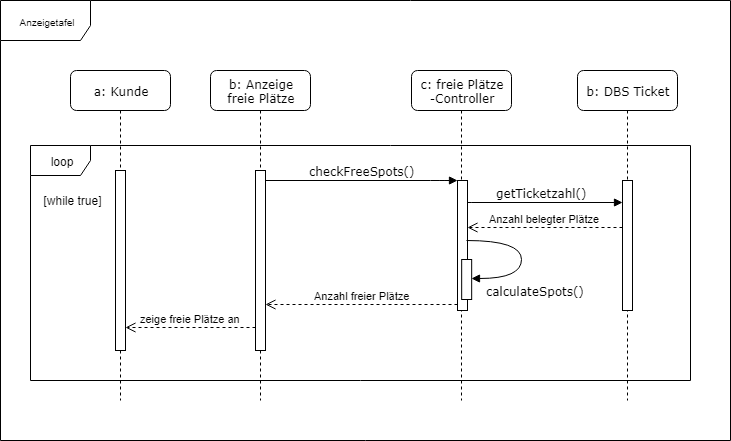

The diagram above was exported from draw.io. Its source (the exported page's mxGraphModel, read from the mxfile embedded in the PNG):
<mxGraphModel dx="914" dy="677" grid="1" gridSize="10" guides="1" tooltips="1" connect="1" arrows="1" fold="1" page="1" pageScale="1" pageWidth="1100" pageHeight="850" background="#ffffff" math="0" shadow="0">
  <root>
    <mxCell id="0" />
    <mxCell id="1" parent="0" />
    <mxCell id="2EpbaSx1Rzea0ZtmuGGb-17" value="loop" style="shape=umlFrame;whiteSpace=wrap;html=1;" parent="1" vertex="1">
      <mxGeometry x="60" y="185" width="660" height="235" as="geometry" />
    </mxCell>
    <mxCell id="i2Vq3k6s4epomcee9z3W-39" value="&lt;p style=&quot;line-height: 130%&quot;&gt;Anzeigetafel&lt;/p&gt;" style="shape=umlFrame;whiteSpace=wrap;html=1;fontSize=10;gradientColor=none;comic=0;width=90;height=40;" parent="1" vertex="1">
      <mxGeometry x="30" y="40" width="730" height="440" as="geometry" />
    </mxCell>
    <mxCell id="7baba1c4bc27f4b0-2" value="b: Anzeige&lt;br&gt;freie Plätze&lt;br&gt;" style="shape=umlLifeline;perimeter=lifelinePerimeter;whiteSpace=wrap;html=1;container=1;collapsible=0;recursiveResize=0;outlineConnect=0;rounded=1;shadow=0;comic=0;labelBackgroundColor=none;strokeColor=#000000;strokeWidth=1;fillColor=#FFFFFF;fontFamily=Verdana;fontSize=12;fontColor=#000000;align=center;" parent="1" vertex="1">
      <mxGeometry x="240" y="110" width="100" height="330" as="geometry" />
    </mxCell>
    <mxCell id="7baba1c4bc27f4b0-10" value="" style="html=1;points=[];perimeter=orthogonalPerimeter;rounded=0;shadow=0;comic=0;labelBackgroundColor=none;strokeColor=#000000;strokeWidth=1;fillColor=#FFFFFF;fontFamily=Verdana;fontSize=12;fontColor=#000000;align=center;" parent="7baba1c4bc27f4b0-2" vertex="1">
      <mxGeometry x="45" y="100" width="10" height="180" as="geometry" />
    </mxCell>
    <mxCell id="7baba1c4bc27f4b0-3" value="c: freie Plätze&lt;br&gt;-Controller&lt;br&gt;" style="shape=umlLifeline;perimeter=lifelinePerimeter;whiteSpace=wrap;html=1;container=1;collapsible=0;recursiveResize=0;outlineConnect=0;rounded=1;shadow=0;comic=0;labelBackgroundColor=none;strokeColor=#000000;strokeWidth=1;fillColor=#FFFFFF;fontFamily=Verdana;fontSize=12;fontColor=#000000;align=center;" parent="1" vertex="1">
      <mxGeometry x="441" y="110" width="100" height="330" as="geometry" />
    </mxCell>
    <mxCell id="7baba1c4bc27f4b0-4" value="b: DBS Ticket&lt;br&gt;" style="shape=umlLifeline;perimeter=lifelinePerimeter;whiteSpace=wrap;html=1;container=1;collapsible=0;recursiveResize=0;outlineConnect=0;rounded=1;shadow=0;comic=0;labelBackgroundColor=none;strokeColor=#000000;strokeWidth=1;fillColor=#FFFFFF;fontFamily=Verdana;fontSize=12;fontColor=#000000;align=center;" parent="1" vertex="1">
      <mxGeometry x="607" y="110" width="100" height="330" as="geometry" />
    </mxCell>
    <mxCell id="2EpbaSx1Rzea0ZtmuGGb-15" value="" style="html=1;points=[];perimeter=orthogonalPerimeter;rounded=0;shadow=0;comic=0;labelBackgroundColor=none;strokeColor=#000000;strokeWidth=1;fillColor=#FFFFFF;fontFamily=Verdana;fontSize=12;fontColor=#000000;align=center;" parent="7baba1c4bc27f4b0-4" vertex="1">
      <mxGeometry x="45" y="110" width="10" height="130" as="geometry" />
    </mxCell>
    <mxCell id="7baba1c4bc27f4b0-8" value="a: Kunde" style="shape=umlLifeline;perimeter=lifelinePerimeter;whiteSpace=wrap;html=1;container=1;collapsible=0;recursiveResize=0;outlineConnect=0;rounded=1;shadow=0;comic=0;labelBackgroundColor=none;strokeColor=#000000;strokeWidth=1;fillColor=#FFFFFF;fontFamily=Verdana;fontSize=12;fontColor=#000000;align=center;" parent="1" vertex="1">
      <mxGeometry x="100" y="110" width="100" height="330" as="geometry" />
    </mxCell>
    <mxCell id="7baba1c4bc27f4b0-9" value="" style="html=1;points=[];perimeter=orthogonalPerimeter;rounded=0;shadow=0;comic=0;labelBackgroundColor=none;strokeColor=#000000;strokeWidth=1;fillColor=#FFFFFF;fontFamily=Verdana;fontSize=12;fontColor=#000000;align=center;" parent="7baba1c4bc27f4b0-8" vertex="1">
      <mxGeometry x="45" y="100" width="10" height="180" as="geometry" />
    </mxCell>
    <mxCell id="2EpbaSx1Rzea0ZtmuGGb-8" value="getTicketzahl()" style="html=1;verticalAlign=bottom;endArrow=block;labelBackgroundColor=none;fontFamily=Verdana;fontSize=12;edgeStyle=elbowEdgeStyle;elbow=vertical;" parent="1" target="2EpbaSx1Rzea0ZtmuGGb-15" edge="1">
      <mxGeometry relative="1" as="geometry">
        <mxPoint x="491.32352941176464" y="241.88235294117658" as="sourcePoint" />
        <mxPoint x="627" y="241.88235294117658" as="targetPoint" />
      </mxGeometry>
    </mxCell>
    <mxCell id="2EpbaSx1Rzea0ZtmuGGb-9" value="" style="html=1;points=[];perimeter=orthogonalPerimeter;rounded=0;shadow=0;comic=0;labelBackgroundColor=none;strokeColor=#000000;strokeWidth=1;fillColor=#FFFFFF;fontFamily=Verdana;fontSize=12;fontColor=#000000;align=center;" parent="1" vertex="1">
      <mxGeometry x="487" y="220" width="10" height="130" as="geometry" />
    </mxCell>
    <mxCell id="2EpbaSx1Rzea0ZtmuGGb-10" value="checkFreeSpots()" style="html=1;verticalAlign=bottom;endArrow=block;labelBackgroundColor=none;fontFamily=Verdana;fontSize=12;edgeStyle=elbowEdgeStyle;elbow=vertical;" parent="1" source="7baba1c4bc27f4b0-10" target="2EpbaSx1Rzea0ZtmuGGb-9" edge="1">
      <mxGeometry relative="1" as="geometry">
        <mxPoint x="290" y="220" as="sourcePoint" />
        <Array as="points">
          <mxPoint x="470" y="220" />
          <mxPoint x="295" y="220" />
        </Array>
      </mxGeometry>
    </mxCell>
    <mxCell id="2EpbaSx1Rzea0ZtmuGGb-11" value="" style="html=1;points=[];perimeter=orthogonalPerimeter;rounded=0;shadow=0;comic=0;labelBackgroundColor=none;strokeColor=#000000;strokeWidth=1;fillColor=#FFFFFF;fontFamily=Verdana;fontSize=12;fontColor=#000000;align=center;" parent="1" vertex="1">
      <mxGeometry x="491.1666259765625" y="299" width="10" height="40" as="geometry" />
    </mxCell>
    <mxCell id="2EpbaSx1Rzea0ZtmuGGb-12" value="calculateSpots()" style="html=1;verticalAlign=bottom;endArrow=block;labelBackgroundColor=none;fontFamily=Verdana;fontSize=12;elbow=vertical;edgeStyle=orthogonalEdgeStyle;curved=1;entryX=1;entryY=0.286;entryPerimeter=0;exitX=1.038;exitY=0.345;exitPerimeter=0;" parent="1" edge="1">
      <mxGeometry x="0.3007" y="26" relative="1" as="geometry">
        <mxPoint x="496" y="280" as="sourcePoint" />
        <mxPoint x="501" y="318" as="targetPoint" />
        <Array as="points">
          <mxPoint x="551.1666259765625" y="280" />
          <mxPoint x="551.1666259765625" y="318" />
        </Array>
        <mxPoint x="14" y="-4" as="offset" />
      </mxGeometry>
    </mxCell>
    <mxCell id="2EpbaSx1Rzea0ZtmuGGb-13" value="Anzahl freier Plätze" style="html=1;verticalAlign=bottom;endArrow=open;dashed=1;endSize=8;" parent="1" target="7baba1c4bc27f4b0-10" edge="1">
      <mxGeometry relative="1" as="geometry">
        <mxPoint x="487" y="344" as="sourcePoint" />
        <mxPoint x="290" y="344" as="targetPoint" />
      </mxGeometry>
    </mxCell>
    <mxCell id="2EpbaSx1Rzea0ZtmuGGb-14" value="Anzahl belegter Plätze" style="html=1;verticalAlign=bottom;endArrow=open;dashed=1;endSize=8;" parent="1" source="2EpbaSx1Rzea0ZtmuGGb-15" edge="1">
      <mxGeometry relative="1" as="geometry">
        <mxPoint x="627" y="267" as="sourcePoint" />
        <mxPoint x="497" y="267" as="targetPoint" />
      </mxGeometry>
    </mxCell>
    <mxCell id="2EpbaSx1Rzea0ZtmuGGb-16" value="zeige freie Plätze an" style="html=1;verticalAlign=bottom;endArrow=open;dashed=1;endSize=8;" parent="1" edge="1">
      <mxGeometry relative="1" as="geometry">
        <mxPoint x="285" y="367" as="sourcePoint" />
        <mxPoint x="155" y="367" as="targetPoint" />
      </mxGeometry>
    </mxCell>
    <mxCell id="2EpbaSx1Rzea0ZtmuGGb-18" value="[while true]" style="text;html=1;strokeColor=none;fillColor=none;align=center;verticalAlign=middle;whiteSpace=wrap;rounded=0;" parent="1" vertex="1">
      <mxGeometry x="57" y="230" width="90" height="20" as="geometry" />
    </mxCell>
  </root>
</mxGraphModel>